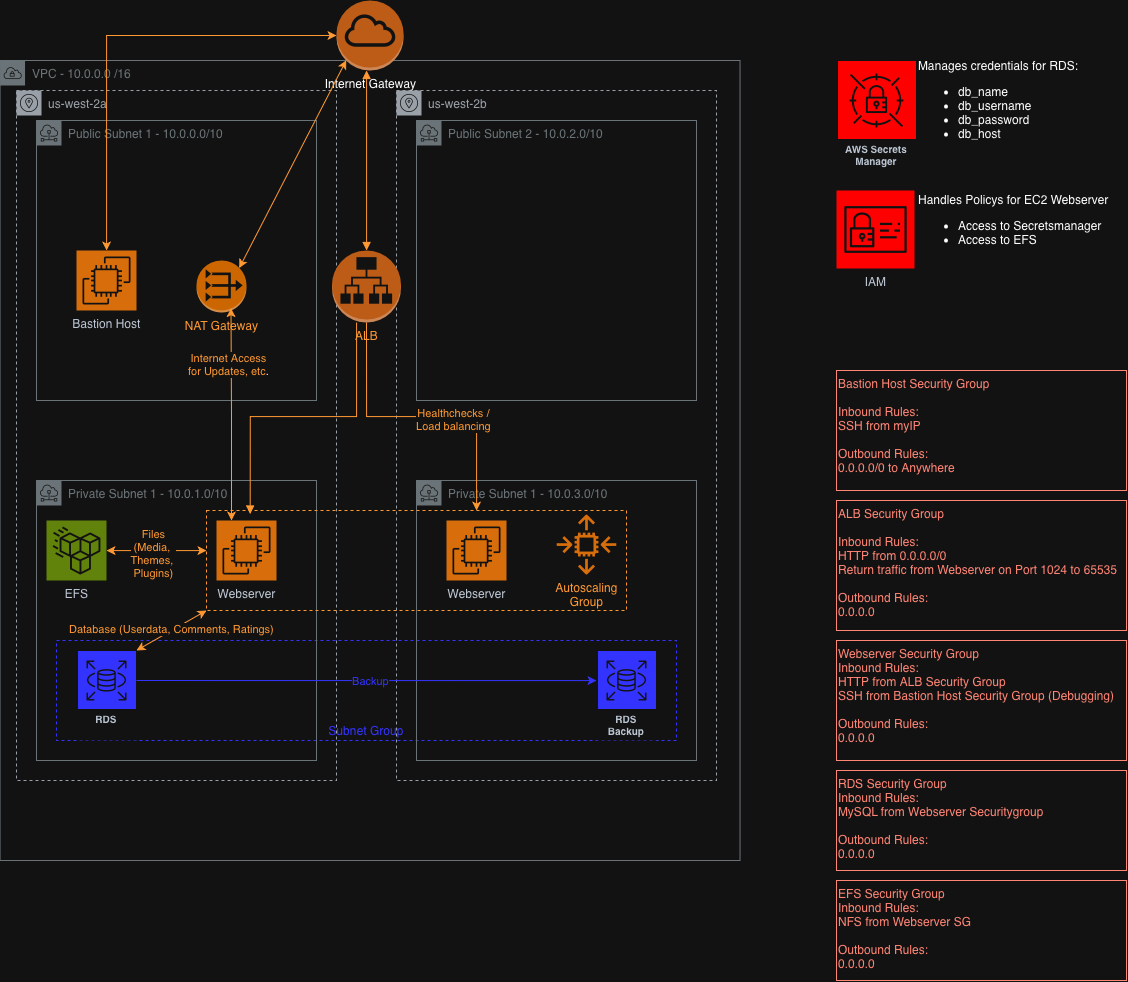

The diagram above was exported from draw.io. Its source (the exported page's mxGraphModel, read from the mxfile embedded in the PNG):
<mxGraphModel dx="1277" dy="2351" grid="1" gridSize="10" guides="0" tooltips="1" connect="1" arrows="1" fold="1" page="1" pageScale="1" pageWidth="827" pageHeight="1169" math="0" shadow="0">
  <root>
    <mxCell id="0" />
    <mxCell id="1" parent="0" />
    <mxCell id="aDm_PhW76F9Fhzq58_SB-26" parent="1" style="rounded=0;whiteSpace=wrap;html=1;fillColor=none;strokeColor=light-dark(#000000,#3333FF);verticalAlign=bottom;fontColor=light-dark(#000000,#3333FF);dashed=1;" value="Subnet Group" vertex="1">
      <mxGeometry height="100" width="620" x="60" y="600" as="geometry" />
    </mxCell>
    <mxCell id="aDm_PhW76F9Fhzq58_SB-1" parent="1" style="sketch=0;outlineConnect=0;gradientColor=none;html=1;whiteSpace=wrap;fontSize=12;fontStyle=0;shape=mxgraph.aws4.group;grIcon=mxgraph.aws4.group_vpc;strokeColor=#879196;fillColor=none;verticalAlign=top;align=left;spacingLeft=30;fontColor=#879196;dashed=0;" value="VPC - 10.0.0.0 /16" vertex="1">
      <mxGeometry height="800" width="740" x="3.54" y="20" as="geometry" />
    </mxCell>
    <mxCell id="aDm_PhW76F9Fhzq58_SB-16" parent="1" style="sketch=0;outlineConnect=0;gradientColor=none;html=1;whiteSpace=wrap;fontSize=12;fontStyle=0;shape=mxgraph.aws4.group;grIcon=mxgraph.aws4.group_availability_zone;strokeColor=#545B64;fillColor=none;verticalAlign=top;align=left;spacingLeft=30;fontColor=#545B64;dashed=1;" value="us-west-2b" vertex="1">
      <mxGeometry height="690" width="320" x="400" y="50" as="geometry" />
    </mxCell>
    <mxCell id="aDm_PhW76F9Fhzq58_SB-15" parent="1" style="sketch=0;outlineConnect=0;gradientColor=none;html=1;whiteSpace=wrap;fontSize=12;fontStyle=0;shape=mxgraph.aws4.group;grIcon=mxgraph.aws4.group_availability_zone;strokeColor=#545B64;fillColor=none;verticalAlign=top;align=left;spacingLeft=30;fontColor=#545B64;dashed=1;" value="us-west-2a" vertex="1">
      <mxGeometry height="690" width="320" x="20" y="50" as="geometry" />
    </mxCell>
    <mxCell id="aDm_PhW76F9Fhzq58_SB-2" parent="1" style="sketch=0;outlineConnect=0;gradientColor=none;html=1;whiteSpace=wrap;fontSize=12;fontStyle=0;shape=mxgraph.aws4.group;grIcon=mxgraph.aws4.group_subnet;strokeColor=#879196;fillColor=none;verticalAlign=top;align=left;spacingLeft=30;fontColor=#879196;dashed=0;" value="Public Subnet 1 - 10.0.0.0/10" vertex="1">
      <mxGeometry height="280" width="280" x="40" y="80" as="geometry" />
    </mxCell>
    <mxCell id="aDm_PhW76F9Fhzq58_SB-5" parent="1" style="sketch=0;outlineConnect=0;gradientColor=none;html=1;whiteSpace=wrap;fontSize=12;fontStyle=0;shape=mxgraph.aws4.group;grIcon=mxgraph.aws4.group_subnet;strokeColor=#879196;fillColor=none;verticalAlign=top;align=left;spacingLeft=30;fontColor=#879196;dashed=0;" value="Public Subnet 2 - 10.0.2.0/10" vertex="1">
      <mxGeometry height="280" width="280" x="420" y="80" as="geometry" />
    </mxCell>
    <mxCell id="aDm_PhW76F9Fhzq58_SB-6" parent="1" style="sketch=0;outlineConnect=0;gradientColor=none;html=1;whiteSpace=wrap;fontSize=12;fontStyle=0;shape=mxgraph.aws4.group;grIcon=mxgraph.aws4.group_subnet;strokeColor=#879196;fillColor=none;verticalAlign=top;align=left;spacingLeft=30;fontColor=#879196;dashed=0;" value="Private Subnet 1 - 10.0.1.0/10" vertex="1">
      <mxGeometry height="280" width="280" x="40" y="440" as="geometry" />
    </mxCell>
    <mxCell id="aDm_PhW76F9Fhzq58_SB-7" parent="1" style="sketch=0;outlineConnect=0;gradientColor=none;html=1;whiteSpace=wrap;fontSize=12;fontStyle=0;shape=mxgraph.aws4.group;grIcon=mxgraph.aws4.group_subnet;strokeColor=#879196;fillColor=none;verticalAlign=top;align=left;spacingLeft=30;fontColor=#879196;dashed=0;" value="Private Subnet 1 - 10.0.3.0/10" vertex="1">
      <mxGeometry height="280" width="280" x="420" y="440" as="geometry" />
    </mxCell>
    <mxCell id="aDm_PhW76F9Fhzq58_SB-9" parent="1" style="outlineConnect=0;dashed=0;verticalLabelPosition=bottom;verticalAlign=top;align=center;html=1;shape=mxgraph.aws3.internet_gateway;fillColor=#F58534;gradientColor=none;" value="Internet Gateway" vertex="1">
      <mxGeometry height="70" width="67.08" x="340" y="-40" as="geometry" />
    </mxCell>
    <mxCell id="aDm_PhW76F9Fhzq58_SB-12" edge="1" parent="1" style="edgeStyle=orthogonalEdgeStyle;rounded=0;orthogonalLoop=1;jettySize=auto;html=1;fontColor=light-dark(#000000,#3333FF);strokeColor=light-dark(#000000,#3333FF);" target="aDm_PhW76F9Fhzq58_SB-11">
      <mxGeometry relative="1" as="geometry">
        <Array as="points">
          <mxPoint x="480" y="640" />
          <mxPoint x="480" y="640" />
        </Array>
        <mxPoint x="110" y="640" as="sourcePoint" />
        <mxPoint x="570" y="640" as="targetPoint" />
      </mxGeometry>
    </mxCell>
    <mxCell id="aDm_PhW76F9Fhzq58_SB-13" connectable="0" parent="aDm_PhW76F9Fhzq58_SB-12" style="edgeLabel;html=1;align=center;verticalAlign=middle;resizable=0;points=[];fontColor=light-dark(#000000,#3333FF);" value="Backup" vertex="1">
      <mxGeometry relative="1" x="0.1263" as="geometry">
        <mxPoint x="-12" as="offset" />
      </mxGeometry>
    </mxCell>
    <mxCell id="aDm_PhW76F9Fhzq58_SB-10" parent="1" style="sketch=0;outlineConnect=0;fontColor=#232F3E;gradientColor=none;strokeColor=#ffffff;fillColor=light-dark(#232F3E,#3333FF);dashed=0;verticalLabelPosition=middle;verticalAlign=bottom;align=center;html=1;whiteSpace=wrap;fontSize=10;fontStyle=1;spacing=3;shape=mxgraph.aws4.productIcon;prIcon=mxgraph.aws4.rds;" value="RDS&lt;div&gt;&lt;br&gt;&lt;/div&gt;" vertex="1">
      <mxGeometry height="90" width="60" x="80" y="610" as="geometry" />
    </mxCell>
    <mxCell id="aDm_PhW76F9Fhzq58_SB-11" parent="1" style="sketch=0;outlineConnect=0;fontColor=#232F3E;gradientColor=none;strokeColor=#ffffff;fillColor=light-dark(#232F3E,#3333FF);dashed=0;verticalLabelPosition=middle;verticalAlign=bottom;align=center;html=1;whiteSpace=wrap;fontSize=10;fontStyle=1;spacing=3;shape=mxgraph.aws4.productIcon;prIcon=mxgraph.aws4.rds;" value="RDS Backup" vertex="1">
      <mxGeometry height="90" width="60" x="600" y="610" as="geometry" />
    </mxCell>
    <mxCell id="aDm_PhW76F9Fhzq58_SB-14" parent="1" style="sketch=0;points=[[0,0,0],[0.25,0,0],[0.5,0,0],[0.75,0,0],[1,0,0],[0,1,0],[0.25,1,0],[0.5,1,0],[0.75,1,0],[1,1,0],[0,0.25,0],[0,0.5,0],[0,0.75,0],[1,0.25,0],[1,0.5,0],[1,0.75,0]];outlineConnect=0;fontColor=#232F3E;fillColor=#7AA116;strokeColor=#ffffff;dashed=0;verticalLabelPosition=bottom;verticalAlign=top;align=center;html=1;fontSize=12;fontStyle=0;aspect=fixed;shape=mxgraph.aws4.resourceIcon;resIcon=mxgraph.aws4.efs_standard;" value="EFS" vertex="1">
      <mxGeometry height="60" width="60" x="50" y="480" as="geometry" />
    </mxCell>
    <mxCell id="aDm_PhW76F9Fhzq58_SB-17" parent="1" style="sketch=0;points=[[0,0,0],[0.25,0,0],[0.5,0,0],[0.75,0,0],[1,0,0],[0,1,0],[0.25,1,0],[0.5,1,0],[0.75,1,0],[1,1,0],[0,0.25,0],[0,0.5,0],[0,0.75,0],[1,0.25,0],[1,0.5,0],[1,0.75,0]];outlineConnect=0;fontColor=#232F3E;fillColor=#ED7100;strokeColor=#ffffff;dashed=0;verticalLabelPosition=bottom;verticalAlign=top;align=center;html=1;fontSize=12;fontStyle=0;aspect=fixed;shape=mxgraph.aws4.resourceIcon;resIcon=mxgraph.aws4.ec2;" value="Bastion Host" vertex="1">
      <mxGeometry height="60" width="60" x="80" y="210" as="geometry" />
    </mxCell>
    <mxCell id="aDm_PhW76F9Fhzq58_SB-27" edge="1" parent="1" source="aDm_PhW76F9Fhzq58_SB-23" style="edgeStyle=orthogonalEdgeStyle;rounded=0;orthogonalLoop=1;jettySize=auto;html=1;fontColor=light-dark(#000000,#FF9933);strokeColor=light-dark(#000000,#FF9933);startArrow=classic;startFill=1;" target="aDm_PhW76F9Fhzq58_SB-14">
      <mxGeometry relative="1" as="geometry">
        <Array as="points">
          <mxPoint x="170" y="510" />
          <mxPoint x="170" y="510" />
        </Array>
      </mxGeometry>
    </mxCell>
    <mxCell id="aDm_PhW76F9Fhzq58_SB-28" connectable="0" parent="aDm_PhW76F9Fhzq58_SB-27" style="edgeLabel;html=1;align=center;verticalAlign=middle;resizable=0;points=[];fontColor=light-dark(#000000,#FF9933);" value="Files&lt;div&gt;(Media,&amp;nbsp;&lt;/div&gt;&lt;div&gt;Themes,&amp;nbsp;&lt;/div&gt;&lt;div&gt;Plugins)&lt;/div&gt;" vertex="1">
      <mxGeometry relative="1" x="0.0752" y="2" as="geometry">
        <mxPoint as="offset" />
      </mxGeometry>
    </mxCell>
    <mxCell id="aDm_PhW76F9Fhzq58_SB-23" parent="1" style="rounded=0;whiteSpace=wrap;html=1;fillColor=none;dashed=1;strokeColor=light-dark(#000000,#FF9933);verticalAlign=bottom;fontColor=light-dark(#000000,#FF9933);" value="" vertex="1">
      <mxGeometry height="100" width="420" x="210" y="470" as="geometry" />
    </mxCell>
    <mxCell id="aDm_PhW76F9Fhzq58_SB-18" parent="1" style="sketch=0;points=[[0,0,0],[0.25,0,0],[0.5,0,0],[0.75,0,0],[1,0,0],[0,1,0],[0.25,1,0],[0.5,1,0],[0.75,1,0],[1,1,0],[0,0.25,0],[0,0.5,0],[0,0.75,0],[1,0.25,0],[1,0.5,0],[1,0.75,0]];outlineConnect=0;fontColor=#232F3E;fillColor=#ED7100;strokeColor=#ffffff;dashed=0;verticalLabelPosition=bottom;verticalAlign=top;align=center;html=1;fontSize=12;fontStyle=0;aspect=fixed;shape=mxgraph.aws4.resourceIcon;resIcon=mxgraph.aws4.ec2;" value="Webserver" vertex="1">
      <mxGeometry height="60" width="60" x="220" y="480" as="geometry" />
    </mxCell>
    <mxCell id="aDm_PhW76F9Fhzq58_SB-19" parent="1" style="sketch=0;points=[[0,0,0],[0.25,0,0],[0.5,0,0],[0.75,0,0],[1,0,0],[0,1,0],[0.25,1,0],[0.5,1,0],[0.75,1,0],[1,1,0],[0,0.25,0],[0,0.5,0],[0,0.75,0],[1,0.25,0],[1,0.5,0],[1,0.75,0]];outlineConnect=0;fontColor=#232F3E;fillColor=#ED7100;strokeColor=#ffffff;dashed=0;verticalLabelPosition=bottom;verticalAlign=top;align=center;html=1;fontSize=12;fontStyle=0;aspect=fixed;shape=mxgraph.aws4.resourceIcon;resIcon=mxgraph.aws4.ec2;" value="Webserver" vertex="1">
      <mxGeometry height="60" width="60" x="450" y="480" as="geometry" />
    </mxCell>
    <mxCell id="aDm_PhW76F9Fhzq58_SB-21" parent="1" style="sketch=0;outlineConnect=0;fontColor=#232F3E;gradientColor=none;fillColor=#ED7100;strokeColor=none;dashed=0;verticalLabelPosition=bottom;verticalAlign=top;align=center;html=1;fontSize=12;fontStyle=0;aspect=fixed;pointerEvents=1;shape=mxgraph.aws4.auto_scaling2;" value="&lt;span style=&quot;color: light-dark(rgb(0, 0, 0), rgb(255, 153, 51));&quot;&gt;Autoscaling&lt;/span&gt;&lt;div&gt;&lt;span style=&quot;color: light-dark(rgb(0, 0, 0), rgb(255, 153, 51));&quot;&gt;Group&lt;/span&gt;&lt;/div&gt;&lt;div&gt;&lt;span style=&quot;color: light-dark(rgb(0, 0, 0), rgb(255, 153, 51));&quot;&gt;&lt;br&gt;&lt;/span&gt;&lt;/div&gt;" vertex="1">
      <mxGeometry height="60" width="60" x="560" y="474" as="geometry" />
    </mxCell>
    <mxCell id="aDm_PhW76F9Fhzq58_SB-54" edge="1" parent="1" source="aDm_PhW76F9Fhzq58_SB-22" style="edgeStyle=orthogonalEdgeStyle;rounded=0;orthogonalLoop=1;jettySize=auto;html=1;exitX=0.5;exitY=1;exitDx=0;exitDy=0;exitPerimeter=0;strokeColor=light-dark(#000000,#FF9933);">
      <mxGeometry relative="1" as="geometry">
        <Array as="points">
          <mxPoint x="370" y="376" />
          <mxPoint x="480" y="376" />
          <mxPoint x="480" y="470" />
        </Array>
        <mxPoint x="480" y="470" as="targetPoint" />
      </mxGeometry>
    </mxCell>
    <mxCell id="aDm_PhW76F9Fhzq58_SB-55" connectable="0" parent="aDm_PhW76F9Fhzq58_SB-54" style="edgeLabel;html=1;align=center;verticalAlign=middle;resizable=0;points=[];" value="&lt;span style=&quot;color: light-dark(rgb(0, 0, 0), rgb(255, 153, 51));&quot;&gt;Healthchecks /&lt;/span&gt;&lt;div&gt;&lt;span style=&quot;color: light-dark(rgb(0, 0, 0), rgb(255, 153, 51));&quot;&gt;Load balancing&lt;/span&gt;&lt;/div&gt;" vertex="1">
      <mxGeometry relative="1" x="0.2109" y="-2" as="geometry">
        <mxPoint as="offset" />
      </mxGeometry>
    </mxCell>
    <mxCell id="aDm_PhW76F9Fhzq58_SB-22" parent="1" style="outlineConnect=0;dashed=0;verticalLabelPosition=bottom;verticalAlign=top;align=center;html=1;shape=mxgraph.aws3.application_load_balancer;fillColor=#F58534;gradientColor=none;direction=east;" value="&lt;span style=&quot;color: light-dark(rgb(0, 0, 0), rgb(255, 153, 51));&quot;&gt;ALB&lt;/span&gt;" vertex="1">
      <mxGeometry height="72" width="69" x="335.5" y="210" as="geometry" />
    </mxCell>
    <mxCell id="aDm_PhW76F9Fhzq58_SB-29" edge="1" parent="1" source="aDm_PhW76F9Fhzq58_SB-23" style="rounded=0;orthogonalLoop=1;jettySize=auto;html=1;exitX=0;exitY=1;exitDx=0;exitDy=0;entryX=0.129;entryY=0.1;entryDx=0;entryDy=0;entryPerimeter=0;strokeColor=light-dark(#000000,#FF9933);startArrow=classic;startFill=1;" target="aDm_PhW76F9Fhzq58_SB-26">
      <mxGeometry relative="1" as="geometry" />
    </mxCell>
    <mxCell id="aDm_PhW76F9Fhzq58_SB-30" connectable="0" parent="aDm_PhW76F9Fhzq58_SB-29" style="edgeLabel;html=1;align=center;verticalAlign=middle;resizable=0;points=[];" value="&lt;span style=&quot;color: light-dark(rgb(0, 0, 0), rgb(255, 153, 51));&quot;&gt;Database (Userdata, Comments, Ratings)&lt;/span&gt;" vertex="1">
      <mxGeometry relative="1" x="-0.0033" y="-2" as="geometry">
        <mxPoint as="offset" />
      </mxGeometry>
    </mxCell>
    <mxCell id="aDm_PhW76F9Fhzq58_SB-32" parent="1" style="sketch=0;outlineConnect=0;fontColor=#232F3E;gradientColor=none;strokeColor=#ffffff;fillColor=light-dark(#232F3E,#FF0000);dashed=0;verticalLabelPosition=middle;verticalAlign=bottom;align=center;html=1;whiteSpace=wrap;fontSize=10;fontStyle=1;spacing=3;shape=mxgraph.aws4.productIcon;prIcon=mxgraph.aws4.secrets_manager;" value="AWS Secrets Manager" vertex="1">
      <mxGeometry height="110" width="80" x="840" y="20" as="geometry" />
    </mxCell>
    <mxCell id="aDm_PhW76F9Fhzq58_SB-33" parent="1" style="fillColor=none;strokeColor=#DD3522;verticalAlign=top;fontStyle=0;fontColor=#DD3522;whiteSpace=wrap;html=1;align=left;" value="&lt;div style=&quot;&quot;&gt;Bastion Host Security Group&lt;/div&gt;&lt;div style=&quot;&quot;&gt;&lt;br&gt;&lt;/div&gt;&lt;div style=&quot;&quot;&gt;Inbound Rules:&lt;/div&gt;&lt;div style=&quot;&quot;&gt;SSH from myIP&lt;/div&gt;&lt;div style=&quot;&quot;&gt;&lt;br&gt;&lt;/div&gt;&lt;div style=&quot;&quot;&gt;Outbound Rules:&lt;/div&gt;&lt;div style=&quot;&quot;&gt;0.0.0.0/0 to Anywhere&lt;/div&gt;" vertex="1">
      <mxGeometry height="120" width="290" x="840" y="330" as="geometry" />
    </mxCell>
    <mxCell id="aDm_PhW76F9Fhzq58_SB-34" parent="1" style="fillColor=none;strokeColor=#DD3522;verticalAlign=top;fontStyle=0;fontColor=#DD3522;whiteSpace=wrap;html=1;align=left;" value="&lt;div style=&quot;&quot;&gt;ALB Security Group&lt;/div&gt;&lt;div style=&quot;&quot;&gt;&lt;br&gt;&lt;/div&gt;&lt;div style=&quot;&quot;&gt;Inbound Rules:&lt;/div&gt;&lt;div style=&quot;&quot;&gt;HTTP from 0.0.0.0/0&lt;/div&gt;&lt;div style=&quot;&quot;&gt;Return traffic from Webserver on Port 1024 to 65535&lt;/div&gt;&lt;div style=&quot;&quot;&gt;&lt;br&gt;&lt;/div&gt;&lt;div style=&quot;&quot;&gt;Outbound Rules:&lt;/div&gt;&lt;div style=&quot;&quot;&gt;0.0.0.0&lt;/div&gt;" vertex="1">
      <mxGeometry height="130" width="290" x="840" y="460" as="geometry" />
    </mxCell>
    <mxCell id="aDm_PhW76F9Fhzq58_SB-35" parent="1" style="fillColor=none;strokeColor=#DD3522;verticalAlign=top;fontStyle=0;fontColor=#DD3522;whiteSpace=wrap;html=1;align=left;" value="&lt;div style=&quot;&quot;&gt;Webserver Security Group&lt;/div&gt;&lt;div style=&quot;&quot;&gt;Inbound Rules:&lt;/div&gt;&lt;div style=&quot;&quot;&gt;HTTP from ALB Security Group&lt;/div&gt;&lt;div style=&quot;&quot;&gt;SSH from Bastion Host Security Group (Debugging)&lt;/div&gt;&lt;div style=&quot;&quot;&gt;&lt;br&gt;&lt;/div&gt;&lt;div style=&quot;&quot;&gt;Outbound Rules:&lt;/div&gt;&lt;div style=&quot;&quot;&gt;0.0.0.0&lt;/div&gt;" vertex="1">
      <mxGeometry height="120" width="290" x="840" y="600" as="geometry" />
    </mxCell>
    <mxCell id="aDm_PhW76F9Fhzq58_SB-36" parent="1" style="fillColor=none;strokeColor=#DD3522;verticalAlign=top;fontStyle=0;fontColor=#DD3522;whiteSpace=wrap;html=1;align=left;" value="&lt;div style=&quot;&quot;&gt;RDS Security Group&lt;/div&gt;&lt;div style=&quot;&quot;&gt;Inbound Rules:&lt;br&gt;&lt;/div&gt;&lt;div style=&quot;&quot;&gt;MySQL from Webserver Securitygroup&lt;/div&gt;&lt;div style=&quot;&quot;&gt;&lt;br&gt;&lt;/div&gt;&lt;div style=&quot;&quot;&gt;Outbound Rules:&lt;/div&gt;&lt;div style=&quot;&quot;&gt;0.0.0.0&lt;/div&gt;" vertex="1">
      <mxGeometry height="100" width="290" x="840" y="730" as="geometry" />
    </mxCell>
    <mxCell id="aDm_PhW76F9Fhzq58_SB-37" parent="1" style="fillColor=none;strokeColor=#DD3522;verticalAlign=top;fontStyle=0;fontColor=#DD3522;whiteSpace=wrap;html=1;align=left;" value="&lt;div style=&quot;&quot;&gt;EFS Security Group&lt;/div&gt;&lt;div style=&quot;&quot;&gt;Inbound Rules:&lt;br&gt;&lt;/div&gt;&lt;div style=&quot;&quot;&gt;NFS from Webserver SG&lt;/div&gt;&lt;div style=&quot;&quot;&gt;&lt;br&gt;&lt;/div&gt;&lt;div style=&quot;&quot;&gt;Outbound Rules:&lt;/div&gt;&lt;div style=&quot;&quot;&gt;0.0.0.0&lt;/div&gt;" vertex="1">
      <mxGeometry height="100" width="290" x="840" y="840" as="geometry" />
    </mxCell>
    <mxCell id="aDm_PhW76F9Fhzq58_SB-38" parent="1" style="text;html=1;whiteSpace=wrap;strokeColor=none;fillColor=none;align=left;verticalAlign=middle;rounded=0;" value="Manages credentials for RDS:&lt;div&gt;&lt;ul&gt;&lt;li&gt;db_name&lt;/li&gt;&lt;li&gt;db_username&lt;/li&gt;&lt;li&gt;db_password&lt;/li&gt;&lt;li&gt;db_host&lt;/li&gt;&lt;/ul&gt;&lt;/div&gt;" vertex="1">
      <mxGeometry height="90" width="200" x="920" y="20" as="geometry" />
    </mxCell>
    <mxCell id="aDm_PhW76F9Fhzq58_SB-40" parent="1" style="sketch=0;points=[[0,0,0],[0.25,0,0],[0.5,0,0],[0.75,0,0],[1,0,0],[0,1,0],[0.25,1,0],[0.5,1,0],[0.75,1,0],[1,1,0],[0,0.25,0],[0,0.5,0],[0,0.75,0],[1,0.25,0],[1,0.5,0],[1,0.75,0]];outlineConnect=0;fontColor=#232F3E;fillColor=light-dark(#DD344C,#FF0000);strokeColor=#ffffff;dashed=0;verticalLabelPosition=bottom;verticalAlign=top;align=center;html=1;fontSize=12;fontStyle=0;aspect=fixed;shape=mxgraph.aws4.resourceIcon;resIcon=mxgraph.aws4.identity_and_access_management;" value="IAM" vertex="1">
      <mxGeometry height="78" width="78" x="840" y="150" as="geometry" />
    </mxCell>
    <mxCell id="aDm_PhW76F9Fhzq58_SB-41" parent="1" style="text;html=1;whiteSpace=wrap;strokeColor=none;fillColor=none;align=left;verticalAlign=middle;rounded=0;" value="Handles Policys for EC2 Webserver&lt;br&gt;&lt;ul&gt;&lt;li&gt;Access to Secretsmanager&lt;/li&gt;&lt;li&gt;Access to EFS&lt;/li&gt;&lt;/ul&gt;" vertex="1">
      <mxGeometry height="90" width="200" x="920" y="140" as="geometry" />
    </mxCell>
    <mxCell id="aDm_PhW76F9Fhzq58_SB-47" edge="1" parent="1" source="aDm_PhW76F9Fhzq58_SB-22" style="edgeStyle=orthogonalEdgeStyle;html=1;endArrow=block;elbow=vertical;startArrow=block;startFill=1;strokeColor=light-dark(#545B64,#FF9933);rounded=0;endFill=1;" target="aDm_PhW76F9Fhzq58_SB-9" value="">
      <mxGeometry relative="1" width="100" as="geometry">
        <Array as="points">
          <mxPoint x="370" y="70" />
          <mxPoint x="370" y="70" />
        </Array>
        <mxPoint x="360" y="190" as="sourcePoint" />
        <mxPoint x="460" y="190" as="targetPoint" />
      </mxGeometry>
    </mxCell>
    <mxCell id="aDm_PhW76F9Fhzq58_SB-48" edge="1" parent="1" source="aDm_PhW76F9Fhzq58_SB-23" style="edgeStyle=orthogonalEdgeStyle;html=1;endArrow=none;elbow=vertical;startArrow=block;startFill=1;strokeColor=light-dark(#545B64,#FF9933);rounded=0;exitX=0.104;exitY=0.035;exitDx=0;exitDy=0;exitPerimeter=0;" target="aDm_PhW76F9Fhzq58_SB-22" value="">
      <mxGeometry relative="1" width="100" as="geometry">
        <Array as="points">
          <mxPoint x="254" y="376" />
          <mxPoint x="360" y="376" />
        </Array>
        <mxPoint x="360" y="320" as="sourcePoint" />
        <mxPoint x="460" y="320" as="targetPoint" />
      </mxGeometry>
    </mxCell>
    <mxCell id="aDm_PhW76F9Fhzq58_SB-53" parent="1" style="outlineConnect=0;dashed=0;verticalLabelPosition=bottom;verticalAlign=top;align=center;html=1;shape=mxgraph.aws3.vpc_nat_gateway;fillColor=light-dark(#F58534,#CC6600);gradientColor=none;" value="&lt;span style=&quot;color: light-dark(rgb(0, 0, 0), rgb(255, 153, 51));&quot;&gt;NAT Gateway&lt;/span&gt;" vertex="1">
      <mxGeometry height="52" width="50" x="200" y="220" as="geometry" />
    </mxCell>
    <mxCell id="aDm_PhW76F9Fhzq58_SB-56" edge="1" parent="1" source="aDm_PhW76F9Fhzq58_SB-17" style="edgeStyle=orthogonalEdgeStyle;rounded=0;orthogonalLoop=1;jettySize=auto;html=1;entryX=0;entryY=0.5;entryDx=0;entryDy=0;entryPerimeter=0;startArrow=classic;startFill=1;fontColor=light-dark(#000000,#FF9933);strokeColor=light-dark(#000000,#FF9933);" target="aDm_PhW76F9Fhzq58_SB-9">
      <mxGeometry relative="1" as="geometry">
        <Array as="points">
          <mxPoint x="110" y="-5" />
        </Array>
      </mxGeometry>
    </mxCell>
    <mxCell id="aDm_PhW76F9Fhzq58_SB-58" edge="1" parent="1" source="aDm_PhW76F9Fhzq58_SB-18" style="edgeStyle=orthogonalEdgeStyle;rounded=0;orthogonalLoop=1;jettySize=auto;html=1;exitX=0.25;exitY=0;exitDx=0;exitDy=0;exitPerimeter=0;entryX=0.69;entryY=0.917;entryDx=0;entryDy=0;entryPerimeter=0;strokeColor=light-dark(#000000,#FF9933);startArrow=classic;startFill=1;" target="aDm_PhW76F9Fhzq58_SB-53">
      <mxGeometry relative="1" as="geometry" />
    </mxCell>
    <mxCell id="aDm_PhW76F9Fhzq58_SB-59" connectable="0" parent="aDm_PhW76F9Fhzq58_SB-58" style="edgeLabel;html=1;align=center;verticalAlign=middle;resizable=0;points=[];" value="&lt;span style=&quot;color: light-dark(rgb(0, 0, 0), rgb(255, 153, 51));&quot;&gt;Internet Access&lt;/span&gt;&lt;div&gt;&lt;span style=&quot;color: light-dark(rgb(0, 0, 0), rgb(255, 153, 51));&quot;&gt;for Updates, etc&lt;/span&gt;.&lt;/div&gt;" vertex="1">
      <mxGeometry relative="1" x="0.4755" y="3" as="geometry">
        <mxPoint as="offset" />
      </mxGeometry>
    </mxCell>
    <mxCell id="aDm_PhW76F9Fhzq58_SB-60" edge="1" parent="1" source="aDm_PhW76F9Fhzq58_SB-53" style="rounded=0;orthogonalLoop=1;jettySize=auto;html=1;exitX=0.855;exitY=0.145;exitDx=0;exitDy=0;exitPerimeter=0;entryX=0.145;entryY=0.855;entryDx=0;entryDy=0;entryPerimeter=0;startArrow=classic;startFill=1;strokeColor=light-dark(#000000,#FF9933);" target="aDm_PhW76F9Fhzq58_SB-9">
      <mxGeometry relative="1" as="geometry" />
    </mxCell>
  </root>
</mxGraphModel>